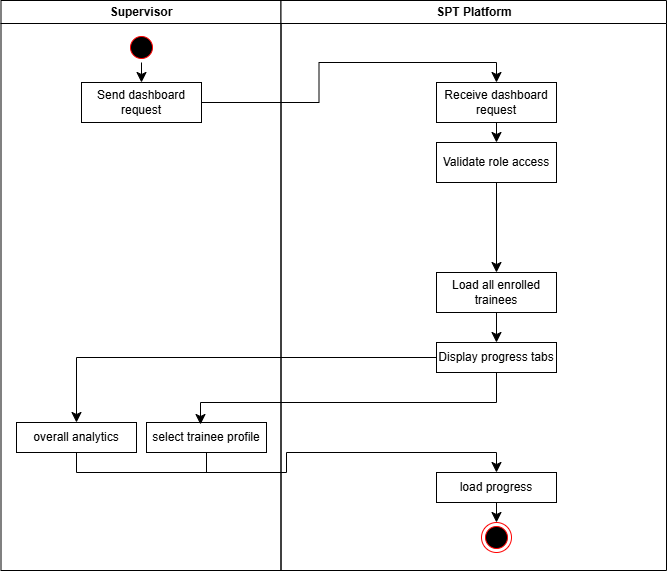

The diagram above was exported from draw.io. Its source (the exported page's mxGraphModel, read from the mxfile embedded in the PNG):
<mxGraphModel dx="1423" dy="817" grid="1" gridSize="10" guides="1" tooltips="1" connect="1" arrows="1" fold="1" page="1" pageScale="1" pageWidth="1169" pageHeight="826" background="none" math="0" shadow="0">
  <root>
    <mxCell id="0" />
    <mxCell id="1" parent="0" />
    <mxCell id="3" parent="1" style="swimlane;whiteSpace=wrap" value="Supervisor" vertex="1">
      <mxGeometry height="570" width="280" x="444.5" y="128" as="geometry" />
    </mxCell>
    <mxCell id="IfH7qfe_nXtao6oDuNZg-57" edge="1" parent="3" source="IfH7qfe_nXtao6oDuNZg-53" style="edgeStyle=none;curved=1;rounded=0;curveGeometry=1;orthogonalLoop=1;jettySize=auto;html=1;exitX=0.5;exitY=1;exitDx=0;exitDy=0;entryX=0.5;entryY=0;entryDx=0;entryDy=0;fontSize=12;startSize=8;endSize=8;" target="IfH7qfe_nXtao6oDuNZg-55">
      <mxGeometry relative="1" as="geometry" />
    </mxCell>
    <mxCell id="IfH7qfe_nXtao6oDuNZg-53" parent="3" style="ellipse;shape=startState;fillColor=#000000;strokeColor=#ff0000;" value="" vertex="1">
      <mxGeometry height="30" width="30" x="125.5" y="32" as="geometry" />
    </mxCell>
    <mxCell id="IfH7qfe_nXtao6oDuNZg-55" parent="3" style="rounded=0;whiteSpace=wrap;html=1;" value="Send dashboard&lt;div&gt;request&lt;/div&gt;" vertex="1">
      <mxGeometry height="40" width="120" x="80.5" y="82" as="geometry" />
    </mxCell>
    <mxCell id="IfH7qfe_nXtao6oDuNZg-69" parent="3" style="rounded=0;whiteSpace=wrap;html=1;" value="overall analytics" vertex="1">
      <mxGeometry height="30" width="120" x="15.5" y="422" as="geometry" />
    </mxCell>
    <mxCell id="IfH7qfe_nXtao6oDuNZg-77" edge="1" parent="3" source="IfH7qfe_nXtao6oDuNZg-73" style="edgeStyle=none;curved=1;rounded=0;curveGeometry=1;orthogonalLoop=1;jettySize=auto;html=1;exitX=0.5;exitY=1;exitDx=0;exitDy=0;fontSize=12;startSize=8;endSize=8;endArrow=none;endFill=0;">
      <mxGeometry relative="1" as="geometry">
        <mxPoint x="205.5" y="472" as="targetPoint" />
      </mxGeometry>
    </mxCell>
    <mxCell id="IfH7qfe_nXtao6oDuNZg-73" parent="3" style="rounded=0;whiteSpace=wrap;html=1;" value="select trainee profile" vertex="1">
      <mxGeometry height="30" width="120" x="145.5" y="422" as="geometry" />
    </mxCell>
    <mxCell id="4" parent="1" style="swimlane;whiteSpace=wrap" value="SPT Platform" vertex="1">
      <mxGeometry height="570" width="385.5" x="724.5" y="128" as="geometry" />
    </mxCell>
    <mxCell id="38" parent="4" style="ellipse;shape=endState;fillColor=#000000;strokeColor=#ff0000" value="" vertex="1">
      <mxGeometry height="30" width="30" x="200.5" y="522" as="geometry" />
    </mxCell>
    <mxCell id="IfH7qfe_nXtao6oDuNZg-44" edge="1" parent="4" source="IfH7qfe_nXtao6oDuNZg-41" style="edgeStyle=none;curved=1;rounded=0;curveGeometry=1;orthogonalLoop=1;jettySize=auto;html=1;exitX=0.5;exitY=1;exitDx=0;exitDy=0;entryX=0.5;entryY=0;entryDx=0;entryDy=0;fontSize=12;startSize=8;endSize=8;" target="IfH7qfe_nXtao6oDuNZg-43">
      <mxGeometry relative="1" as="geometry" />
    </mxCell>
    <mxCell id="IfH7qfe_nXtao6oDuNZg-41" parent="4" style="rounded=0;whiteSpace=wrap;html=1;" value="Receive dashboard&lt;div&gt;request&lt;/div&gt;" vertex="1">
      <mxGeometry height="40" width="120" x="155.5" y="82" as="geometry" />
    </mxCell>
    <mxCell id="IfH7qfe_nXtao6oDuNZg-43" parent="4" style="rounded=0;whiteSpace=wrap;html=1;" value="Validate role access" vertex="1">
      <mxGeometry height="40" width="120" x="155.5" y="142" as="geometry" />
    </mxCell>
    <mxCell id="IfH7qfe_nXtao6oDuNZg-49" edge="1" parent="4" source="IfH7qfe_nXtao6oDuNZg-43" style="edgeStyle=orthogonalEdgeStyle;rounded=0;orthogonalLoop=1;jettySize=auto;html=1;fontSize=12;startSize=8;endSize=8;entryX=0.5;entryY=0;entryDx=0;entryDy=0;" target="IfH7qfe_nXtao6oDuNZg-61">
      <mxGeometry relative="1" x="-0.6262" as="geometry">
        <mxPoint x="265.5" y="243.5" as="sourcePoint" />
        <mxPoint x="316" y="272" as="targetPoint" />
      </mxGeometry>
    </mxCell>
    <mxCell id="IfH7qfe_nXtao6oDuNZg-62" edge="1" parent="4" source="IfH7qfe_nXtao6oDuNZg-61" style="edgeStyle=none;curved=1;rounded=0;curveGeometry=1;orthogonalLoop=1;jettySize=auto;html=1;exitX=0.5;exitY=1;exitDx=0;exitDy=0;fontSize=12;startSize=8;endSize=8;entryX=0.5;entryY=0;entryDx=0;entryDy=0;" target="IfH7qfe_nXtao6oDuNZg-64">
      <mxGeometry relative="1" as="geometry">
        <mxPoint x="315.3333333333335" y="352" as="targetPoint" />
      </mxGeometry>
    </mxCell>
    <mxCell id="IfH7qfe_nXtao6oDuNZg-61" parent="4" style="rounded=0;whiteSpace=wrap;html=1;" value="Load all enrolled trainees" vertex="1">
      <mxGeometry height="40" width="120" x="155.5" y="272" as="geometry" />
    </mxCell>
    <mxCell id="IfH7qfe_nXtao6oDuNZg-64" parent="4" style="rounded=0;whiteSpace=wrap;html=1;" value="Display progress tabs" vertex="1">
      <mxGeometry height="30" width="120" x="155.5" y="342" as="geometry" />
    </mxCell>
    <mxCell id="IfH7qfe_nXtao6oDuNZg-71" edge="1" parent="4" source="IfH7qfe_nXtao6oDuNZg-70" style="edgeStyle=none;curved=1;rounded=0;curveGeometry=1;orthogonalLoop=1;jettySize=auto;html=1;exitX=0.5;exitY=1;exitDx=0;exitDy=0;entryX=0.5;entryY=0;entryDx=0;entryDy=0;fontSize=12;startSize=8;endSize=8;" target="38">
      <mxGeometry relative="1" as="geometry" />
    </mxCell>
    <mxCell id="IfH7qfe_nXtao6oDuNZg-70" parent="4" style="rounded=0;whiteSpace=wrap;html=1;" value="load progress" vertex="1">
      <mxGeometry height="30" width="120" x="155.5" y="472" as="geometry" />
    </mxCell>
    <mxCell id="IfH7qfe_nXtao6oDuNZg-58" edge="1" parent="1" source="IfH7qfe_nXtao6oDuNZg-55" style="edgeStyle=orthogonalEdgeStyle;rounded=0;orthogonalLoop=1;jettySize=auto;html=1;entryX=0.5;entryY=0;entryDx=0;entryDy=0;fontSize=12;startSize=8;endSize=8;" target="IfH7qfe_nXtao6oDuNZg-41">
      <mxGeometry relative="1" as="geometry" />
    </mxCell>
    <mxCell id="IfH7qfe_nXtao6oDuNZg-74" edge="1" parent="1" source="IfH7qfe_nXtao6oDuNZg-64" style="edgeStyle=orthogonalEdgeStyle;rounded=0;orthogonalLoop=1;jettySize=auto;html=1;exitX=0.5;exitY=1;exitDx=0;exitDy=0;entryX=0.45;entryY=0.067;entryDx=0;entryDy=0;entryPerimeter=0;fontSize=12;startSize=8;endSize=8;" target="IfH7qfe_nXtao6oDuNZg-73">
      <mxGeometry relative="1" x="-0.5747" as="geometry">
        <Array as="points">
          <mxPoint x="940" y="530" />
          <mxPoint x="644" y="530" />
        </Array>
      </mxGeometry>
    </mxCell>
    <mxCell id="IfH7qfe_nXtao6oDuNZg-75" edge="1" parent="1" source="IfH7qfe_nXtao6oDuNZg-64" style="endArrow=classic;html=1;rounded=0;fontSize=12;startSize=8;endSize=8;entryX=0.5;entryY=0;entryDx=0;entryDy=0;edgeStyle=orthogonalEdgeStyle;exitX=0;exitY=0.5;exitDx=0;exitDy=0;" target="IfH7qfe_nXtao6oDuNZg-69" value="">
      <mxGeometry height="50" relative="1" width="50" as="geometry">
        <mxPoint x="650" y="530" as="sourcePoint" />
        <mxPoint x="680" y="520" as="targetPoint" />
      </mxGeometry>
    </mxCell>
    <mxCell id="IfH7qfe_nXtao6oDuNZg-76" edge="1" parent="1" source="IfH7qfe_nXtao6oDuNZg-69" style="edgeStyle=orthogonalEdgeStyle;rounded=0;orthogonalLoop=1;jettySize=auto;html=1;exitX=0.5;exitY=1;exitDx=0;exitDy=0;entryX=0.5;entryY=0;entryDx=0;entryDy=0;fontSize=12;startSize=8;endSize=8;" target="IfH7qfe_nXtao6oDuNZg-70">
      <mxGeometry relative="1" as="geometry" />
    </mxCell>
  </root>
</mxGraphModel>